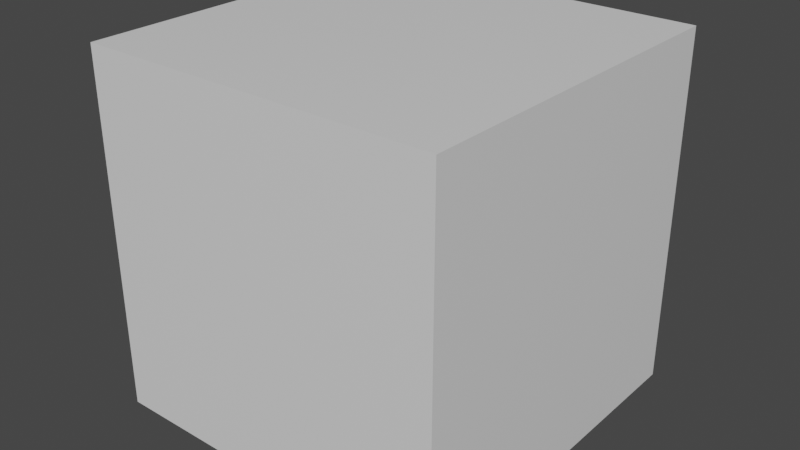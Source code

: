 # Source: GeoNodes_Building.blend  (saved by Blender 3.0.42; exported with 4.5.12 LTS)
import bpy
from mathutils import Matrix  # noqa: F401  (used for matrix-valued properties, if any)

bpy.ops.wm.read_factory_settings(use_empty=True)
scene = bpy.context.scene
scene.name = 'Scene'

# ---- collections
col_collection = bpy.data.collections.new('Collection'); scene.collection.children.link(col_collection)

# ---- materials (node trees are filled in below, after node groups)
mat_material = bpy.data.materials.new('Material')
mat_material.alpha_threshold = 0.0
mat_material.use_transparent_shadow = False
mat_material.line_color = (0.0, 0.0, 0.0, 1.0)

# ---- node groups
ng_geometry_nodes = bpy.data.node_groups.new('Geometry Nodes', 'GeometryNodeTree')
_s = ng_geometry_nodes.interface.new_socket(name='Geometry', in_out='OUTPUT', socket_type='NodeSocketGeometry')
_s = ng_geometry_nodes.interface.new_socket(name='Geometry', in_out='INPUT', socket_type='NodeSocketGeometry')
ng_geometry_nodes.is_modifier = True
_N = ng_geometry_nodes.nodes; _L = ng_geometry_nodes.links
n0 = _N.new('NodeGroupInput'); n0.name = 'Group Input'; n0.location = (-225, 19)
n1 = _N.new('NodeGroupOutput'); n1.name = 'Group Output'; n1.location = (111, 14)
_L.new(n0.outputs[0], n1.inputs[0])
n1.is_active_output = True

# ---- material node trees
mat_material.use_nodes = True; mat_material.node_tree.nodes.clear()
_N = mat_material.node_tree.nodes; _L = mat_material.node_tree.links
n0 = _N.new('ShaderNodeOutputMaterial'); n0.name = 'Material Output'; n0.location = (300, 300)
n1 = _N.new('ShaderNodeBsdfPrincipled'); n1.name = 'Principled BSDF'; n1.location = (10, 300)
n1.distribution = 'GGX'
n1.subsurface_method = 'BURLEY'
n1.inputs[2].default_value = 0.4
n1.inputs[3].default_value = 1.45
n1.inputs[27].default_value = (0.0, 0.0, 0.0, 1.0)
n1.inputs[28].default_value = 1.0
_L.new(n1.outputs[0], n0.inputs[0])
n0.is_active_output = True

# ---- world
world_world = bpy.data.worlds.new('World'); scene.world = world_world
world_world.use_nodes = True; world_world.node_tree.nodes.clear()
_N = world_world.node_tree.nodes; _L = world_world.node_tree.links
n0 = _N.new('ShaderNodeOutputWorld'); n0.name = 'World Output'; n0.location = (300, 300)
n1 = _N.new('ShaderNodeBackground'); n1.name = 'Background'; n1.location = (10, 300)
n1.inputs[0].default_value = (0.05088, 0.05088, 0.05088, 1.0)
_L.new(n1.outputs[0], n0.inputs[0])
n0.is_active_output = True
world_world.color = (0.05088, 0.05088, 0.05088)
world_world.use_sun_shadow = False
world_world.sun_shadow_jitter_overblur = 0.0

# ---- meshes
me_cube = bpy.data.meshes.new('Cube')
me_cube.from_pydata([(1.0, 1.0, 1.0), (1.0, 1.0, -1.0), (1.0, -1.0, 1.0), (1.0, -1.0, -1.0), (-1.0, 1.0, 1.0), (-1.0, 1.0, -1.0), (-1.0, -1.0, 1.0), (-1.0, -1.0, -1.0)], [], [(0, 4, 6, 2), (3, 2, 6, 7), (7, 6, 4, 5), (5, 1, 3, 7), (1, 0, 2, 3), (5, 4, 0, 1)])
_uv = me_cube.uv_layers.new(name='UVMap')
_uv.uv.foreach_set('vector', [0.625, 0.5, 0.875, 0.5, 0.875, 0.75, 0.625, 0.75, 0.375, 0.75, 0.625, 0.75, 0.625, 1.0, 0.375, 1.0, 0.375, 0.0, 0.625, 0.0, 0.625, 0.25, 0.375, 0.25, 0.125, 0.5, 0.375, 0.5, 0.375, 0.75, 0.125, 0.75, 0.375, 0.5, 0.625, 0.5, 0.625, 0.75, 0.375, 0.75, 0.375, 0.25, 0.625, 0.25, 0.625, 0.5, 0.375, 0.5])
me_cube.materials.append(mat_material)
me_cube.use_remesh_preserve_volume = False
me_cube.use_remesh_preserve_attributes = False
me_cube.use_mirror_vertex_groups = False
me_cube.update()

# ---- objects
ob_cube = bpy.data.objects.new('Cube', me_cube)

# ---- transforms, parenting, visibility, modifiers, constraints
ob_cube.location = (0.0, 0.0, 0.0)
ob_cube.lock_rotations_4d = False
ob_cube.empty_display_type = 'ARROWS'
ob_cube.lineart.crease_threshold = 0.0
_m = ob_cube.modifiers.new('GeometryNodes', 'NODES')
_m.node_group = ng_geometry_nodes

# ---- collection membership
col_collection.objects.link(ob_cube)

# ---- scene / render settings (as saved in the file)
scene.frame_start = 1; scene.frame_end = 250; scene.frame_set(10)
scene.render.engine = 'BLENDER_EEVEE_NEXT'
scene.cycles.use_denoising = False
scene.cycles.sampling_pattern = 'TABULATED_SOBOL'
scene.cycles.use_light_tree = False
scene.view_settings.view_transform = 'Filmic'
bpy.context.view_layer.update()

# ---- added for rendering (the .blend has no active camera and no usable light): camera, sun
cam_auto = bpy.data.cameras.new('AutoCamera')
cam_auto.lens = 50.0
cam_auto.sensor_width = 36.0
cam_auto.clip_end = 1000.0
ob_auto_camera = bpy.data.objects.new('AutoCamera', cam_auto)
scene.collection.objects.link(ob_auto_camera)
ob_auto_camera.location = (3.20507, -3.84609, 2.56406)
ob_auto_camera.rotation_euler = (1.09748, -7.21219e-08, 0.694738)
scene.camera = ob_auto_camera
light_auto_sun = bpy.data.lights.new('AutoSun', 'SUN')
light_auto_sun.energy = 3.0
light_auto_sun.angle = 0.0523599
ob_auto_sun = bpy.data.objects.new('AutoSun', light_auto_sun)
scene.collection.objects.link(ob_auto_sun)
ob_auto_sun.rotation_euler = (0.872665, 0.174533, 0.523599)
bpy.context.view_layer.update()
